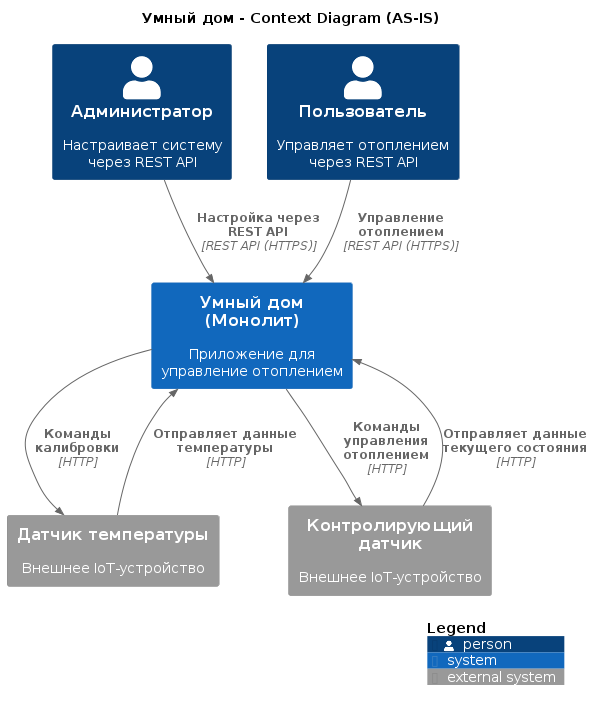

The diagram above was rendered by PlantUML. Its source (embedded in the PNG):
@startuml
!include https://raw.githubusercontent.com/plantuml-stdlib/C4-PlantUML/master/C4_Context.puml

title Умный дом - Context Diagram (AS-IS)

Person(admin, "Администратор", "Настраивает систему через REST API")
Person(user, "Пользователь", "Управляет отоплением через REST API")
System(smart_home, "Умный дом (Монолит)", "Приложение для управление отоплением")
System_Ext(sensor, "Датчик температуры", "Внешнее IoT-устройство")
System_Ext(control_sensor, "Контролирующий датчик", "Внешнее IoT-устройство")

Rel(admin, smart_home, "Настройка через REST API", "REST API (HTTPS)")
Rel(user, smart_home, "Управление отоплением", "REST API (HTTPS)")
Rel(sensor, smart_home, "Отправляет данные температуры", "HTTP")
Rel(smart_home, sensor, "Команды калибровки", "HTTP")
Rel(smart_home, control_sensor, "Команды управления отоплением", "HTTP")
Rel(control_sensor, smart_home, "Отправляет данные текущего состояния", "HTTP")

SHOW_LEGEND()
@enduml